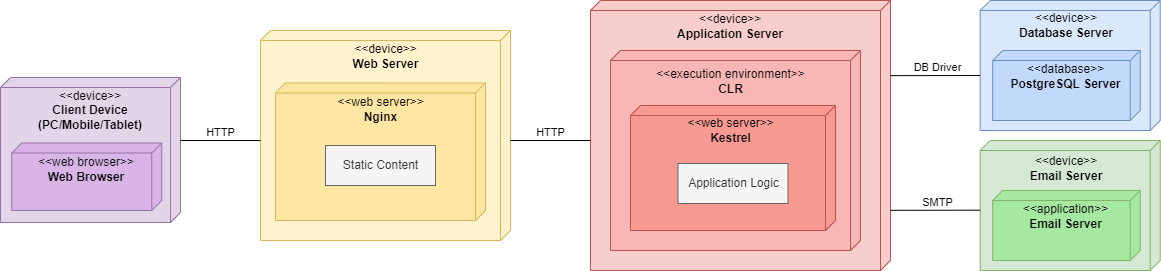

The diagram above was exported from draw.io. Its source (the exported page's mxGraphModel, read from the mxfile embedded in the PNG):
<mxGraphModel dx="981" dy="515" grid="1" gridSize="10" guides="1" tooltips="1" connect="1" arrows="1" fold="1" page="1" pageScale="1" pageWidth="850" pageHeight="1100" math="0" shadow="0">
  <root>
    <mxCell id="0" />
    <mxCell id="1" parent="0" />
    <mxCell id="Oh4KyhfIQl6avhCiXBU_-29" value="" style="verticalAlign=top;align=left;spacingTop=8;spacingLeft=2;spacingRight=12;shape=cube;size=10;direction=south;fontStyle=4;html=1;fillColor=#dae8fc;strokeColor=#6c8ebf;" vertex="1" parent="1">
      <mxGeometry x="1039.7" y="150" width="180" height="130" as="geometry" />
    </mxCell>
    <mxCell id="Oh4KyhfIQl6avhCiXBU_-30" value="&amp;lt;&amp;lt;device&amp;gt;&amp;gt;&lt;br&gt;&lt;b&gt;Database Server&lt;/b&gt;" style="text;html=1;strokeColor=none;fillColor=none;align=center;verticalAlign=middle;whiteSpace=wrap;rounded=0;fontFamily=Helvetica;" vertex="1" parent="1">
      <mxGeometry x="1070.95" y="160" width="110" height="30" as="geometry" />
    </mxCell>
    <mxCell id="Oh4KyhfIQl6avhCiXBU_-31" value="" style="verticalAlign=top;align=left;spacingTop=8;spacingLeft=2;spacingRight=12;shape=cube;size=10;direction=south;fontStyle=4;html=1;fillColor=#C2D9FC;strokeColor=#6c8ebf;" vertex="1" parent="1">
      <mxGeometry x="1052.2" y="200" width="147.5" height="70" as="geometry" />
    </mxCell>
    <mxCell id="Oh4KyhfIQl6avhCiXBU_-32" value="&amp;lt;&amp;lt;database&amp;gt;&amp;gt;&lt;br&gt;&lt;b&gt;PostgreSQL Server&lt;/b&gt;" style="text;html=1;strokeColor=none;fillColor=none;align=center;verticalAlign=middle;whiteSpace=wrap;rounded=0;fontFamily=Helvetica;" vertex="1" parent="1">
      <mxGeometry x="1065.48" y="211" width="120.95" height="30" as="geometry" />
    </mxCell>
    <mxCell id="Oh4KyhfIQl6avhCiXBU_-42" value="" style="verticalAlign=top;align=left;spacingTop=8;spacingLeft=2;spacingRight=12;shape=cube;size=10;direction=south;fontStyle=4;html=1;fontFamily=Helvetica;fillColor=#f8cecc;strokeColor=#b85450;" vertex="1" parent="1">
      <mxGeometry x="650" y="150" width="300" height="270" as="geometry" />
    </mxCell>
    <mxCell id="Oh4KyhfIQl6avhCiXBU_-43" value="&amp;lt;&amp;lt;device&amp;gt;&amp;gt;&lt;br&gt;&lt;b&gt;Application Server&lt;/b&gt;" style="text;html=1;strokeColor=none;fillColor=none;align=center;verticalAlign=middle;whiteSpace=wrap;rounded=0;fontFamily=Helvetica;" vertex="1" parent="1">
      <mxGeometry x="735" y="161" width="110" height="30" as="geometry" />
    </mxCell>
    <mxCell id="Oh4KyhfIQl6avhCiXBU_-44" value="" style="verticalAlign=top;align=left;spacingTop=8;spacingLeft=2;spacingRight=12;shape=cube;size=10;direction=south;fontStyle=4;html=1;fontFamily=Helvetica;fillColor=#F8B7B5;strokeColor=#b85450;" vertex="1" parent="1">
      <mxGeometry x="670" y="200" width="250" height="200" as="geometry" />
    </mxCell>
    <mxCell id="Oh4KyhfIQl6avhCiXBU_-45" value="&amp;lt;&amp;lt;execution environment&amp;gt;&amp;gt;&lt;br&gt;&lt;b&gt;CLR&lt;/b&gt;" style="text;html=1;strokeColor=none;fillColor=none;align=center;verticalAlign=middle;whiteSpace=wrap;rounded=0;fontFamily=Helvetica;" vertex="1" parent="1">
      <mxGeometry x="707.5" y="216" width="165" height="30" as="geometry" />
    </mxCell>
    <mxCell id="Oh4KyhfIQl6avhCiXBU_-46" value="" style="verticalAlign=top;align=left;spacingTop=8;spacingLeft=2;spacingRight=12;shape=cube;size=10;direction=south;fontStyle=4;html=1;fontFamily=Helvetica;fillColor=#F89992;strokeColor=#b85450;" vertex="1" parent="1">
      <mxGeometry x="690" y="255" width="205" height="125" as="geometry" />
    </mxCell>
    <mxCell id="Oh4KyhfIQl6avhCiXBU_-47" value="&amp;lt;&amp;lt;web server&amp;gt;&amp;gt;&lt;br&gt;&lt;b&gt;Kestrel&lt;/b&gt;" style="text;html=1;strokeColor=none;fillColor=none;align=center;verticalAlign=middle;whiteSpace=wrap;rounded=0;fontFamily=Helvetica;" vertex="1" parent="1">
      <mxGeometry x="707.5" y="265" width="165" height="30" as="geometry" />
    </mxCell>
    <mxCell id="Oh4KyhfIQl6avhCiXBU_-52" value="" style="endArrow=none;html=1;rounded=0;fontFamily=Helvetica;exitX=0.445;exitY=-0.001;exitDx=0;exitDy=0;exitPerimeter=0;entryX=0;entryY=0;entryDx=75;entryDy=180;entryPerimeter=0;" edge="1" parent="1" target="Oh4KyhfIQl6avhCiXBU_-29">
      <mxGeometry width="50" height="50" relative="1" as="geometry">
        <mxPoint x="950" y="225.1500000000001" as="sourcePoint" />
        <mxPoint x="1079.7" y="345" as="targetPoint" />
      </mxGeometry>
    </mxCell>
    <mxCell id="Oh4KyhfIQl6avhCiXBU_-53" value="DB Driver" style="edgeLabel;html=1;align=center;verticalAlign=middle;resizable=0;points=[];fontFamily=Helvetica;" vertex="1" connectable="0" parent="Oh4KyhfIQl6avhCiXBU_-52">
      <mxGeometry x="0.2281" y="-2" relative="1" as="geometry">
        <mxPoint x="-9" y="-10" as="offset" />
      </mxGeometry>
    </mxCell>
    <mxCell id="Oh4KyhfIQl6avhCiXBU_-54" value="" style="verticalAlign=top;align=left;spacingTop=8;spacingLeft=2;spacingRight=12;shape=cube;size=10;direction=south;fontStyle=4;html=1;fillColor=#d5e8d4;strokeColor=#82b366;" vertex="1" parent="1">
      <mxGeometry x="1039.7" y="290" width="180" height="130" as="geometry" />
    </mxCell>
    <mxCell id="Oh4KyhfIQl6avhCiXBU_-55" value="&amp;lt;&amp;lt;device&amp;gt;&amp;gt;&lt;br&gt;&lt;b&gt;Email Server&lt;/b&gt;" style="text;html=1;strokeColor=none;fillColor=none;align=center;verticalAlign=middle;whiteSpace=wrap;rounded=0;fontFamily=Helvetica;" vertex="1" parent="1">
      <mxGeometry x="1070.95" y="302.5" width="110" height="30" as="geometry" />
    </mxCell>
    <mxCell id="Oh4KyhfIQl6avhCiXBU_-56" value="" style="endArrow=none;html=1;rounded=0;fontFamily=Helvetica;exitX=0.445;exitY=-0.001;exitDx=0;exitDy=0;exitPerimeter=0;entryX=0;entryY=0;entryDx=75;entryDy=180;entryPerimeter=0;" edge="1" parent="1">
      <mxGeometry width="50" height="50" relative="1" as="geometry">
        <mxPoint x="950" y="359.81000000000006" as="sourcePoint" />
        <mxPoint x="1039.7" y="359.65999999999997" as="targetPoint" />
      </mxGeometry>
    </mxCell>
    <mxCell id="Oh4KyhfIQl6avhCiXBU_-57" value="SMTP" style="edgeLabel;html=1;align=center;verticalAlign=middle;resizable=0;points=[];fontFamily=Helvetica;" vertex="1" connectable="0" parent="Oh4KyhfIQl6avhCiXBU_-56">
      <mxGeometry x="0.2281" y="-2" relative="1" as="geometry">
        <mxPoint x="-9" y="-10" as="offset" />
      </mxGeometry>
    </mxCell>
    <mxCell id="Oh4KyhfIQl6avhCiXBU_-58" value="" style="verticalAlign=top;align=left;spacingTop=8;spacingLeft=2;spacingRight=12;shape=cube;size=10;direction=south;fontStyle=4;html=1;fontFamily=Helvetica;fillColor=#fff2cc;strokeColor=#d6b656;" vertex="1" parent="1">
      <mxGeometry x="320" y="180" width="250" height="210" as="geometry" />
    </mxCell>
    <mxCell id="Oh4KyhfIQl6avhCiXBU_-59" value="&amp;lt;&amp;lt;device&amp;gt;&amp;gt;&lt;br&gt;&lt;b&gt;Web Server&lt;/b&gt;" style="text;html=1;strokeColor=none;fillColor=none;align=center;verticalAlign=middle;whiteSpace=wrap;rounded=0;fontFamily=Helvetica;" vertex="1" parent="1">
      <mxGeometry x="362.5" y="191" width="165" height="30" as="geometry" />
    </mxCell>
    <mxCell id="Oh4KyhfIQl6avhCiXBU_-60" value="" style="verticalAlign=top;align=left;spacingTop=8;spacingLeft=2;spacingRight=12;shape=cube;size=10;direction=south;fontStyle=4;html=1;fontFamily=Helvetica;fillColor=#FFE7A3;strokeColor=#d6b656;" vertex="1" parent="1">
      <mxGeometry x="335" y="232.5" width="210" height="137.5" as="geometry" />
    </mxCell>
    <mxCell id="Oh4KyhfIQl6avhCiXBU_-61" value="&amp;lt;&amp;lt;web server&amp;gt;&amp;gt;&lt;br&gt;&lt;b&gt;Nginx&lt;/b&gt;" style="text;html=1;strokeColor=none;fillColor=none;align=center;verticalAlign=middle;whiteSpace=wrap;rounded=0;fontFamily=Helvetica;" vertex="1" parent="1">
      <mxGeometry x="357.5" y="243.5" width="165" height="30" as="geometry" />
    </mxCell>
    <mxCell id="Oh4KyhfIQl6avhCiXBU_-62" value="" style="endArrow=none;html=1;rounded=0;fontFamily=Helvetica;entryX=0;entryY=0;entryDx=75;entryDy=180;entryPerimeter=0;" edge="1" parent="1">
      <mxGeometry width="50" height="50" relative="1" as="geometry">
        <mxPoint x="570" y="290" as="sourcePoint" />
        <mxPoint x="649.9999999999998" y="289.9999999999999" as="targetPoint" />
      </mxGeometry>
    </mxCell>
    <mxCell id="Oh4KyhfIQl6avhCiXBU_-63" value="HTTP" style="edgeLabel;html=1;align=center;verticalAlign=middle;resizable=0;points=[];fontFamily=Helvetica;" vertex="1" connectable="0" parent="Oh4KyhfIQl6avhCiXBU_-62">
      <mxGeometry x="0.2281" y="-2" relative="1" as="geometry">
        <mxPoint x="-9" y="-10" as="offset" />
      </mxGeometry>
    </mxCell>
    <mxCell id="Oh4KyhfIQl6avhCiXBU_-64" value="" style="verticalAlign=top;align=left;spacingTop=8;spacingLeft=2;spacingRight=12;shape=cube;size=10;direction=south;fontStyle=4;html=1;fillColor=#e1d5e7;strokeColor=#9673a6;" vertex="1" parent="1">
      <mxGeometry x="60" y="227" width="180" height="145" as="geometry" />
    </mxCell>
    <mxCell id="Oh4KyhfIQl6avhCiXBU_-65" value="&amp;lt;&amp;lt;device&amp;gt;&amp;gt;&lt;br&gt;&lt;b&gt;Client Device (PC/Mobile/Tablet)&lt;br&gt;&lt;/b&gt;" style="text;html=1;strokeColor=none;fillColor=none;align=center;verticalAlign=middle;whiteSpace=wrap;rounded=0;fontFamily=Helvetica;" vertex="1" parent="1">
      <mxGeometry x="95" y="245" width="110" height="30" as="geometry" />
    </mxCell>
    <mxCell id="Oh4KyhfIQl6avhCiXBU_-66" value="" style="verticalAlign=top;align=left;spacingTop=8;spacingLeft=2;spacingRight=12;shape=cube;size=10;direction=south;fontStyle=4;html=1;fillColor=#D8B4E7;strokeColor=#9673a6;" vertex="1" parent="1">
      <mxGeometry x="71.25" y="292.5" width="150" height="67.5" as="geometry" />
    </mxCell>
    <mxCell id="Oh4KyhfIQl6avhCiXBU_-67" value="&amp;lt;&amp;lt;web browser&amp;gt;&amp;gt;&lt;br&gt;&lt;b&gt;Web Browser&lt;/b&gt;" style="text;html=1;strokeColor=none;fillColor=none;align=center;verticalAlign=middle;whiteSpace=wrap;rounded=0;fontFamily=Helvetica;" vertex="1" parent="1">
      <mxGeometry x="91.25" y="304" width="110" height="30" as="geometry" />
    </mxCell>
    <mxCell id="Oh4KyhfIQl6avhCiXBU_-68" value="" style="endArrow=none;html=1;rounded=0;fontFamily=Helvetica;entryX=0;entryY=0;entryDx=75;entryDy=180;entryPerimeter=0;" edge="1" parent="1">
      <mxGeometry width="50" height="50" relative="1" as="geometry">
        <mxPoint x="240" y="290" as="sourcePoint" />
        <mxPoint x="319.9999999999998" y="289.9999999999999" as="targetPoint" />
      </mxGeometry>
    </mxCell>
    <mxCell id="Oh4KyhfIQl6avhCiXBU_-69" value="HTTP" style="edgeLabel;html=1;align=center;verticalAlign=middle;resizable=0;points=[];fontFamily=Helvetica;" vertex="1" connectable="0" parent="Oh4KyhfIQl6avhCiXBU_-68">
      <mxGeometry x="0.2281" y="-2" relative="1" as="geometry">
        <mxPoint x="-9" y="-10" as="offset" />
      </mxGeometry>
    </mxCell>
    <mxCell id="Oh4KyhfIQl6avhCiXBU_-70" value="" style="verticalAlign=top;align=left;spacingTop=8;spacingLeft=2;spacingRight=12;shape=cube;size=10;direction=south;fontStyle=4;html=1;fillColor=#A5E8A0;strokeColor=#82b366;" vertex="1" parent="1">
      <mxGeometry x="1052.2" y="340" width="147.5" height="70" as="geometry" />
    </mxCell>
    <mxCell id="Oh4KyhfIQl6avhCiXBU_-71" value="&amp;lt;&amp;lt;application&amp;gt;&amp;gt;&lt;br&gt;&lt;b&gt;Email Server&lt;/b&gt;" style="text;html=1;strokeColor=none;fillColor=none;align=center;verticalAlign=middle;whiteSpace=wrap;rounded=0;fontFamily=Helvetica;" vertex="1" parent="1">
      <mxGeometry x="1065.48" y="351" width="120.95" height="30" as="geometry" />
    </mxCell>
    <mxCell id="Oh4KyhfIQl6avhCiXBU_-77" value="Static Content" style="html=1;fontFamily=Helvetica;fillColor=#f5f5f5;fontColor=#333333;strokeColor=#666666;" vertex="1" parent="1">
      <mxGeometry x="385" y="295" width="110" height="40" as="geometry" />
    </mxCell>
    <mxCell id="Oh4KyhfIQl6avhCiXBU_-79" value="Application Logic" style="html=1;fontFamily=Helvetica;fillColor=#f5f5f5;fontColor=#333333;strokeColor=#666666;" vertex="1" parent="1">
      <mxGeometry x="737.5" y="313" width="110" height="40" as="geometry" />
    </mxCell>
  </root>
</mxGraphModel>